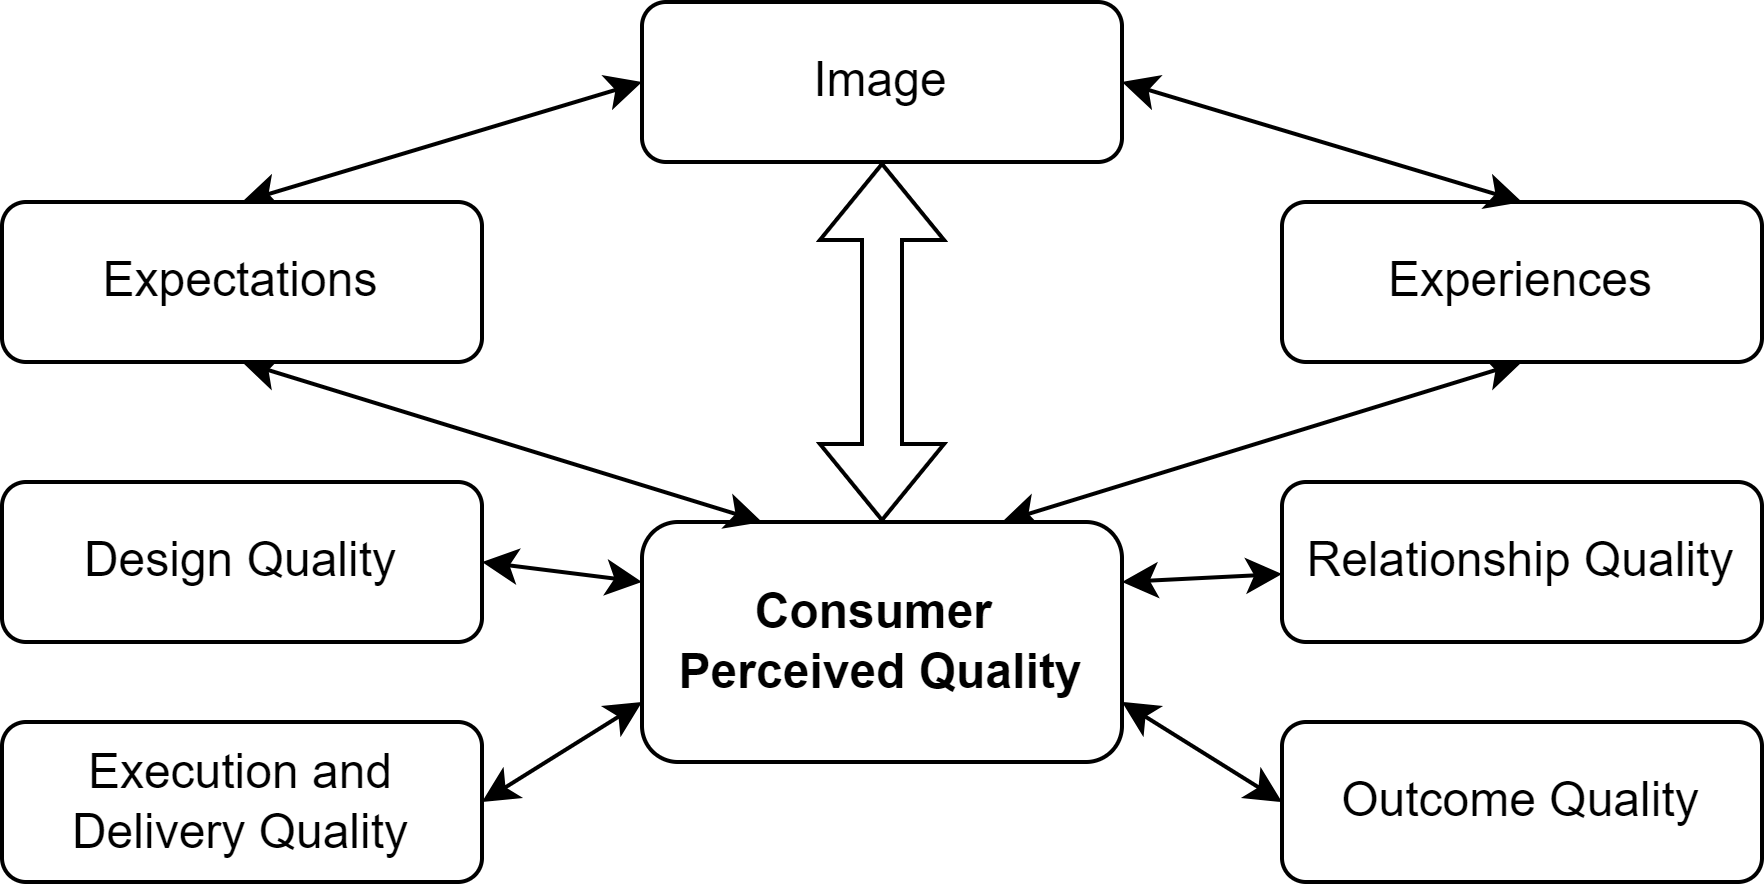

The diagram above was exported from draw.io. Its source (the exported page's mxGraphModel, read from the mxfile embedded in the PNG):
<mxGraphModel dx="1045" dy="705" grid="1" gridSize="10" guides="1" tooltips="1" connect="1" arrows="1" fold="1" page="1" pageScale="1" pageWidth="827" pageHeight="1169" math="0" shadow="0">
  <root>
    <mxCell id="0" />
    <mxCell id="1" parent="0" />
    <mxCell id="_sNxWwQ8RkK5xqeHhf0S-3" value="" style="rounded=0;orthogonalLoop=1;jettySize=auto;html=1;exitX=0.75;exitY=0;exitDx=0;exitDy=0;startArrow=classic;startFill=1;entryX=0.5;entryY=1;entryDx=0;entryDy=0;" parent="1" source="_sNxWwQ8RkK5xqeHhf0S-1" target="_sNxWwQ8RkK5xqeHhf0S-2" edge="1">
      <mxGeometry relative="1" as="geometry" />
    </mxCell>
    <mxCell id="_sNxWwQ8RkK5xqeHhf0S-17" style="rounded=0;orthogonalLoop=1;jettySize=auto;html=1;exitX=0;exitY=0.25;exitDx=0;exitDy=0;entryX=1;entryY=0.5;entryDx=0;entryDy=0;startArrow=classic;startFill=1;" parent="1" source="_sNxWwQ8RkK5xqeHhf0S-1" target="_sNxWwQ8RkK5xqeHhf0S-10" edge="1">
      <mxGeometry relative="1" as="geometry" />
    </mxCell>
    <mxCell id="_sNxWwQ8RkK5xqeHhf0S-18" style="rounded=0;orthogonalLoop=1;jettySize=auto;html=1;exitX=0;exitY=0.75;exitDx=0;exitDy=0;entryX=1;entryY=0.5;entryDx=0;entryDy=0;startArrow=classic;startFill=1;" parent="1" source="_sNxWwQ8RkK5xqeHhf0S-1" target="_sNxWwQ8RkK5xqeHhf0S-8" edge="1">
      <mxGeometry relative="1" as="geometry" />
    </mxCell>
    <mxCell id="_sNxWwQ8RkK5xqeHhf0S-19" style="rounded=0;orthogonalLoop=1;jettySize=auto;html=1;exitX=1;exitY=0.75;exitDx=0;exitDy=0;entryX=0;entryY=0.5;entryDx=0;entryDy=0;startArrow=classic;startFill=1;" parent="1" source="_sNxWwQ8RkK5xqeHhf0S-1" target="_sNxWwQ8RkK5xqeHhf0S-6" edge="1">
      <mxGeometry relative="1" as="geometry" />
    </mxCell>
    <mxCell id="_sNxWwQ8RkK5xqeHhf0S-1" value="&lt;b&gt;Consumer&amp;nbsp;&lt;br&gt;&lt;/b&gt;&lt;b&gt;Perceived Quality&lt;/b&gt;" style="rounded=1;whiteSpace=wrap;html=1;" parent="1" vertex="1">
      <mxGeometry x="200" y="170" width="120" height="60" as="geometry" />
    </mxCell>
    <mxCell id="_sNxWwQ8RkK5xqeHhf0S-2" value="Experiences" style="whiteSpace=wrap;html=1;rounded=1;" parent="1" vertex="1">
      <mxGeometry x="360" y="90" width="120" height="40" as="geometry" />
    </mxCell>
    <mxCell id="_sNxWwQ8RkK5xqeHhf0S-6" value="Outcome Quality" style="whiteSpace=wrap;html=1;rounded=1;" parent="1" vertex="1">
      <mxGeometry x="360" y="220" width="120" height="40" as="geometry" />
    </mxCell>
    <mxCell id="_sNxWwQ8RkK5xqeHhf0S-8" value="Execution and Delivery Quality" style="whiteSpace=wrap;html=1;rounded=1;" parent="1" vertex="1">
      <mxGeometry x="40" y="220" width="120" height="40" as="geometry" />
    </mxCell>
    <mxCell id="_sNxWwQ8RkK5xqeHhf0S-10" value="Design Quality" style="whiteSpace=wrap;html=1;rounded=1;" parent="1" vertex="1">
      <mxGeometry x="40" y="160" width="120" height="40" as="geometry" />
    </mxCell>
    <mxCell id="_sNxWwQ8RkK5xqeHhf0S-20" style="rounded=0;orthogonalLoop=1;jettySize=auto;html=1;exitX=0.5;exitY=1;exitDx=0;exitDy=0;entryX=0.25;entryY=0;entryDx=0;entryDy=0;startArrow=classic;startFill=1;" parent="1" source="_sNxWwQ8RkK5xqeHhf0S-12" target="_sNxWwQ8RkK5xqeHhf0S-1" edge="1">
      <mxGeometry relative="1" as="geometry" />
    </mxCell>
    <mxCell id="_sNxWwQ8RkK5xqeHhf0S-21" style="rounded=0;orthogonalLoop=1;jettySize=auto;html=1;exitX=0.5;exitY=0;exitDx=0;exitDy=0;entryX=0;entryY=0.5;entryDx=0;entryDy=0;startArrow=classic;startFill=1;" parent="1" source="_sNxWwQ8RkK5xqeHhf0S-12" target="_sNxWwQ8RkK5xqeHhf0S-14" edge="1">
      <mxGeometry relative="1" as="geometry" />
    </mxCell>
    <mxCell id="_sNxWwQ8RkK5xqeHhf0S-12" value="Expectations" style="whiteSpace=wrap;html=1;rounded=1;" parent="1" vertex="1">
      <mxGeometry x="40" y="90" width="120" height="40" as="geometry" />
    </mxCell>
    <mxCell id="_sNxWwQ8RkK5xqeHhf0S-22" style="rounded=0;orthogonalLoop=1;jettySize=auto;html=1;exitX=1;exitY=0.5;exitDx=0;exitDy=0;entryX=0.5;entryY=0;entryDx=0;entryDy=0;startArrow=classic;startFill=1;" parent="1" source="_sNxWwQ8RkK5xqeHhf0S-14" target="_sNxWwQ8RkK5xqeHhf0S-2" edge="1">
      <mxGeometry relative="1" as="geometry" />
    </mxCell>
    <mxCell id="_sNxWwQ8RkK5xqeHhf0S-23" style="edgeStyle=orthogonalEdgeStyle;rounded=0;orthogonalLoop=1;jettySize=auto;html=1;exitX=0.5;exitY=1;exitDx=0;exitDy=0;entryX=0.5;entryY=0;entryDx=0;entryDy=0;shape=flexArrow;startArrow=block;" parent="1" source="_sNxWwQ8RkK5xqeHhf0S-14" target="_sNxWwQ8RkK5xqeHhf0S-1" edge="1">
      <mxGeometry relative="1" as="geometry" />
    </mxCell>
    <mxCell id="_sNxWwQ8RkK5xqeHhf0S-14" value="Image" style="whiteSpace=wrap;html=1;rounded=1;" parent="1" vertex="1">
      <mxGeometry x="200" y="40" width="120" height="40" as="geometry" />
    </mxCell>
    <mxCell id="_sNxWwQ8RkK5xqeHhf0S-16" value="" style="rounded=0;orthogonalLoop=1;jettySize=auto;html=1;exitX=1;exitY=0.25;exitDx=0;exitDy=0;startArrow=classic;startFill=1;" parent="1" source="_sNxWwQ8RkK5xqeHhf0S-1" target="_sNxWwQ8RkK5xqeHhf0S-4" edge="1">
      <mxGeometry relative="1" as="geometry">
        <mxPoint x="320" y="200" as="sourcePoint" />
        <mxPoint x="420" y="130" as="targetPoint" />
      </mxGeometry>
    </mxCell>
    <mxCell id="_sNxWwQ8RkK5xqeHhf0S-4" value="Relationship Quality" style="whiteSpace=wrap;html=1;rounded=1;" parent="1" vertex="1">
      <mxGeometry x="360" y="160" width="120" height="40" as="geometry" />
    </mxCell>
  </root>
</mxGraphModel>